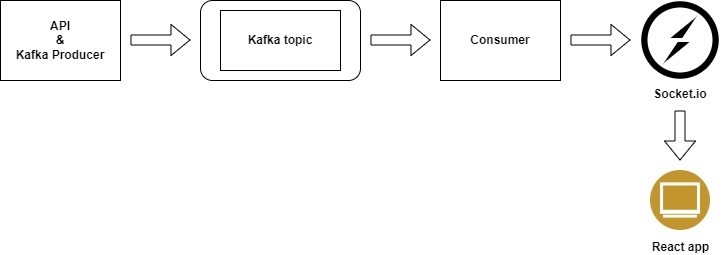

The diagram above was exported from draw.io. Its source (the exported page's mxGraphModel, read from the mxfile embedded in the PNG):
<mxGraphModel dx="1050" dy="522" grid="1" gridSize="10" guides="1" tooltips="1" connect="1" arrows="1" fold="1" page="1" pageScale="1" pageWidth="827" pageHeight="1169" math="0" shadow="0">
  <root>
    <mxCell id="0" />
    <mxCell id="1" parent="0" />
    <mxCell id="SMPA0kUSimWLs6IfefW0-1" value="API&lt;div&gt;&amp;amp;&lt;br&gt;Kafka Producer&lt;/div&gt;" style="rounded=0;whiteSpace=wrap;html=1;fontStyle=1" vertex="1" parent="1">
      <mxGeometry x="40" y="160" width="120" height="80" as="geometry" />
    </mxCell>
    <mxCell id="SMPA0kUSimWLs6IfefW0-2" value="" style="rounded=1;whiteSpace=wrap;html=1;" vertex="1" parent="1">
      <mxGeometry x="240" y="160" width="160" height="80" as="geometry" />
    </mxCell>
    <mxCell id="SMPA0kUSimWLs6IfefW0-3" value="Kafka topic" style="rounded=0;whiteSpace=wrap;html=1;fontStyle=1" vertex="1" parent="1">
      <mxGeometry x="260" y="170" width="120" height="60" as="geometry" />
    </mxCell>
    <mxCell id="SMPA0kUSimWLs6IfefW0-4" value="" style="shape=flexArrow;endArrow=classic;html=1;rounded=0;" edge="1" parent="1">
      <mxGeometry width="50" height="50" relative="1" as="geometry">
        <mxPoint x="170" y="199.5" as="sourcePoint" />
        <mxPoint x="230" y="199.5" as="targetPoint" />
      </mxGeometry>
    </mxCell>
    <mxCell id="SMPA0kUSimWLs6IfefW0-5" value="Consumer" style="rounded=0;whiteSpace=wrap;html=1;fontStyle=1" vertex="1" parent="1">
      <mxGeometry x="480" y="160" width="120" height="80" as="geometry" />
    </mxCell>
    <mxCell id="SMPA0kUSimWLs6IfefW0-6" value="" style="shape=flexArrow;endArrow=classic;html=1;rounded=0;" edge="1" parent="1">
      <mxGeometry width="50" height="50" relative="1" as="geometry">
        <mxPoint x="410" y="199.5" as="sourcePoint" />
        <mxPoint x="470" y="199.5" as="targetPoint" />
      </mxGeometry>
    </mxCell>
    <mxCell id="SMPA0kUSimWLs6IfefW0-8" value="Socket.io" style="shape=image;verticalLabelPosition=bottom;labelBackgroundColor=default;verticalAlign=top;aspect=fixed;imageAspect=0;image=https://socket.io/images/logo.svg;fontStyle=1" vertex="1" parent="1">
      <mxGeometry x="680" y="160" width="80" height="80" as="geometry" />
    </mxCell>
    <mxCell id="SMPA0kUSimWLs6IfefW0-9" value="" style="shape=flexArrow;endArrow=classic;html=1;rounded=0;" edge="1" parent="1">
      <mxGeometry width="50" height="50" relative="1" as="geometry">
        <mxPoint x="610" y="199.5" as="sourcePoint" />
        <mxPoint x="670" y="199.5" as="targetPoint" />
      </mxGeometry>
    </mxCell>
    <mxCell id="SMPA0kUSimWLs6IfefW0-11" value="React app" style="image;aspect=fixed;perimeter=ellipsePerimeter;html=1;align=center;shadow=0;dashed=0;fontColor=#000000;labelBackgroundColor=default;fontSize=12;spacingTop=3;image=img/lib/ibm/users/browser.svg;fontStyle=1" vertex="1" parent="1">
      <mxGeometry x="690" y="330" width="60" height="60" as="geometry" />
    </mxCell>
    <mxCell id="SMPA0kUSimWLs6IfefW0-12" value="" style="shape=flexArrow;endArrow=classic;html=1;rounded=0;" edge="1" parent="1">
      <mxGeometry width="50" height="50" relative="1" as="geometry">
        <mxPoint x="719.5" y="270" as="sourcePoint" />
        <mxPoint x="719.5" y="320" as="targetPoint" />
      </mxGeometry>
    </mxCell>
  </root>
</mxGraphModel>